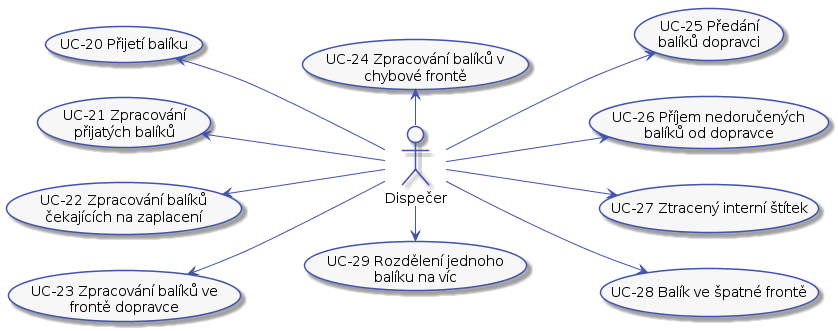

The diagram above was rendered by PlantUML. Its source (embedded in the PNG):
@startuml



skinparam activity {
    BorderColor #4053AF
    ArrowColor #4053AF
    FontName Roboto
    BackgroundColor #F7F7F7
    StartColor #4053AF
    EndColor #4053AF
}

skinparam activityDiamond {
    BorderColor #4053AF
    ArrowColor #4053AF
    FontName Roboto
    BackgroundColor #F7F7F7
}

skinparam actor {
    BorderColor #4053AF
    ArrowColor #4053AF
    FontName Roboto
    BackgroundColor #F7F7F7
}

skinparam useCase {
    BorderColor #4053AF
    ArrowColor #4053AF
    FontName Roboto
    BackgroundColor #F7F7F7
}

skinparam state {
    BorderColor #4053AF
    ArrowColor #4053AF
    FontName Roboto
    BackgroundColor #F7F7F7
}

skinparam sequence {
    ParticipantBorderColor #4053AF
    ParticipantBackgroundColor #F7F7F7
}

skinparam note {
    BorderColor #4053AF
    BackgroundColor #F7F7F7
}

skinparam object {
    BorderColor #4053AF
    BackgroundColor #F7F7F7
}


left to right direction

actor :Dispečer: as dispecer

(UC-20 Přijetí balíku) as (UC-20)
(UC-21 Zpracování\npřijatých balíků) as (UC-21)
(UC-22 Zpracování balíků\nčekajících na zaplacení) as (UC-22)
(UC-23 Zpracování balíků ve\nfrontě dopravce) as (UC-23)
(UC-24 Zpracování balíků v\nchybové frontě) as (UC-24)
(UC-25 Předání\nbalíků dopravci) as (UC-25)
(UC-26 Příjem nedoručených\nbalíků od dopravce) as (UC-26)
(UC-27 Ztracený interní štítek) as (UC-27)
(UC-28 Balík ve špatné frontě) as (UC-28)
(UC-29 Rozdělení jednoho\nbalíku na víc) as (UC-29)

dispecer -up-> (UC-23)
dispecer -up-> (UC-22)
dispecer -up-> (UC-21)
dispecer -up-> (UC-20)
dispecer -left-> (UC-24)
dispecer --> (UC-25)
dispecer --> (UC-26)
dispecer --> (UC-27)
dispecer --> (UC-28)
dispecer -right-> (UC-29)
@enduml